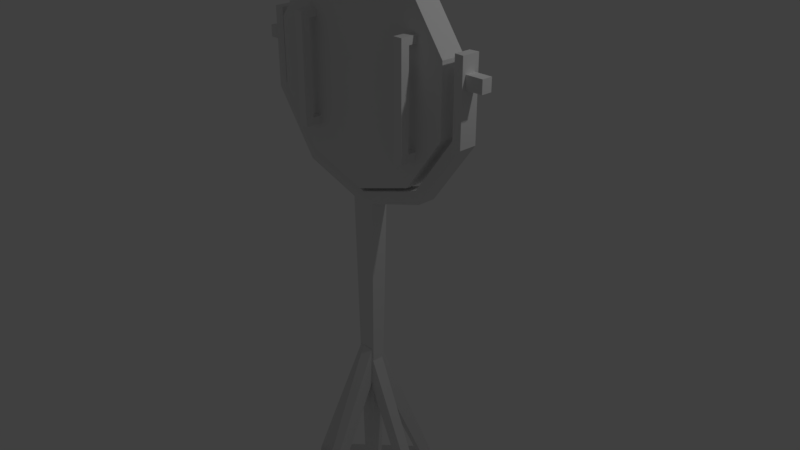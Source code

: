 # Source: LRAD.blend  (saved by Blender 2.79.0; exported with 4.5.12 LTS)
import bpy
from mathutils import Matrix  # noqa: F401  (used for matrix-valued properties, if any)

bpy.ops.wm.read_factory_settings(use_empty=True)
scene = bpy.context.scene
scene.name = 'Scene'

# ---- collections
col_collection_1 = bpy.data.collections.new('Collection 1'); scene.collection.children.link(col_collection_1)

# ---- world
world_world = bpy.data.worlds.new('World'); scene.world = world_world
world_world.color = (0.05088, 0.05088, 0.05088)
world_world.use_sun_shadow = False
world_world.sun_shadow_jitter_overblur = 0.0
world_world.cycles.sampling_method = 'MANUAL'

# ---- cameras
cam_camera = bpy.data.cameras.new('Camera')
cam_camera.clip_end = 100.0
cam_camera.lens = 35.0
cam_camera.sensor_width = 32.0
cam_camera.sensor_height = 18.0
cam_camera.ortho_scale = 7.314
cam_camera.dof.focus_distance = 0.0
cam_camera.dof.aperture_fstop = 128.0

# ---- lights
light_lamp = bpy.data.lights.new('Lamp', 'POINT')
light_lamp.transmission_factor = 0.0
light_lamp.cutoff_distance = 30.0
light_lamp.energy = 100.0
light_lamp.shadow_buffer_clip_start = 1.001
light_lamp.shadow_soft_size = 0.1
light_lamp.shadow_maximum_resolution = 0.006
light_lamp.use_absolute_resolution = True

# ---- meshes
me_circle = bpy.data.meshes.new('Circle')
me_circle.from_pydata([(-0.01229, -0.132, 0.9577), (-0.8582, -0.132, 1.233), (-1.381, -0.132, 1.952), (-1.381, -0.132, 2.842), (-0.8582, -0.132, 3.561), (-0.01229, -0.132, 3.836), (0.8336, -0.132, 3.561), (1.356, -0.132, 2.842), (1.356, -0.132, 1.952), (0.8336, -0.132, 1.233), (-0.01229, 0.115, 1.544), (-0.5137, 0.115, 1.707), (-0.8236, 0.115, 2.133), (-0.8236, 0.115, 2.66), (-0.5137, 0.115, 3.087), (-0.01229, 0.115, 3.25), (0.4891, 0.115, 3.087), (0.799, 0.115, 2.66), (0.799, 0.115, 2.133), (0.4891, 0.115, 1.707), (0.1003, -0.06269, -3.843), (-0.9745, -0.0912, 1.062), (-1.583, -0.01081, 2.483), (-1.583, -0.01081, 2.638), (1.481, -0.08194, 1.978), (1.481, -0.08194, 2.934), (-1.46, -0.08194, 2.934), (1.605, -0.04241, 2.73), (1.605, -0.04241, 2.564), (0.9957, -0.0912, 1.062), (-0.07267, -0.06269, -3.843), (-0.9745, 0.1486, 1.062), (-1.583, 0.06817, 2.483), (-1.583, 0.06817, 2.638), (-1.46, -0.08194, 1.978), (-0.8984, -0.08194, 1.205), (0.01062, -0.08194, 0.9094), (1.605, 0.09977, 2.73), (1.605, 0.09977, 2.564), (0.9957, 0.1486, 1.062), (0.9196, -0.08194, 1.205), (0.01062, 0.1393, 0.9094), (-0.8984, 0.1393, 1.205), (-1.46, 0.1393, 1.978), (-1.46, 0.1393, 2.934), (1.481, 0.1393, 2.934), (1.481, 0.1393, 1.978), (0.9196, 0.1393, 1.205), (-0.1556, -0.0912, 0.796), (0.1768, -0.0912, 0.796), (0.01062, -0.08194, 0.9093), (0.1768, 0.1486, 0.796), (-0.1556, 0.1486, 0.796), (0.01062, 0.1393, 0.9093), (0.1003, 0.06206, -3.843), (-0.07267, 0.06206, -3.843), (-0.8582, 0.1902, 1.233), (-0.01229, 0.1902, 0.9577), (-1.381, 0.1902, 1.952), (-1.381, 0.1902, 2.842), (-0.8582, 0.1902, 3.561), (-0.01229, 0.1902, 3.836), (0.8336, 0.1902, 3.561), (1.356, 0.1902, 2.842), (1.356, 0.1902, 1.952), (0.8336, 0.1902, 1.233), (-1.583, -0.0912, 2.936), (-1.583, -0.0912, 1.9), (-1.583, 0.1486, 2.936), (-1.583, 0.1486, 1.9), (-1.823, -0.01081, 2.638), (-1.823, -0.01081, 2.483), (-1.823, 0.06817, 2.638), (-1.823, 0.06817, 2.483), (1.605, -0.0912, 1.9), (1.605, -0.0912, 2.936), (1.605, 0.1486, 1.9), (1.605, 0.1486, 2.936), (1.836, -0.04241, 2.564), (1.836, -0.04241, 2.73), (1.836, 0.09977, 2.564), (1.836, 0.09977, 2.73), (-0.8358, -0.3581, 1.619), (-0.8358, -0.3581, 3.044), (-0.8358, -0.2473, 1.619), (-0.8358, -0.2473, 3.044), (-0.7136, -0.3581, 1.619), (-0.7136, -0.3581, 3.044), (-0.7136, -0.2473, 1.619), (-0.7136, -0.2473, 3.044), (-0.8358, -0.3581, 1.723), (-0.7136, -0.3581, 1.723), (-0.7136, -0.2473, 1.723), (-0.8358, -0.2473, 1.723), (-0.7136, -0.3581, 2.95), (-0.7136, -0.2473, 2.95), (-0.8358, -0.2473, 2.95), (-0.8358, -0.3581, 2.95), (-0.8358, -0.1112, 1.723), (-0.8358, -0.1112, 1.619), (-0.7136, -0.1112, 1.619), (-0.8358, -0.1112, 3.044), (-0.7136, -0.1112, 3.044), (-0.7136, -0.1112, 1.723), (-0.8358, -0.1112, 2.95), (-0.7136, -0.1112, 2.95), (0.8559, -0.3581, 1.619), (0.8559, -0.3581, 3.044), (0.8559, -0.2473, 1.619), (0.8559, -0.2473, 3.044), (0.9781, -0.3581, 1.619), (0.9781, -0.3581, 3.044), (0.9781, -0.2473, 1.619), (0.9781, -0.2473, 3.044), (0.8559, -0.3581, 1.723), (0.9781, -0.3581, 1.723), (0.9781, -0.2473, 1.723), (0.8559, -0.2473, 1.723), (0.9781, -0.3581, 2.95), (0.9781, -0.2473, 2.95), (0.8559, -0.2473, 2.95), (0.8559, -0.3581, 2.95), (0.8559, -0.1112, 1.723), (0.8559, -0.1112, 1.619), (0.9781, -0.1112, 1.619), (0.8559, -0.1112, 3.044), (0.9781, -0.1112, 3.044), (0.9781, -0.1112, 1.723), (0.8559, -0.1112, 2.95), (0.9781, -0.1112, 2.95), (0.06339, -0.08361, -1.551), (-0.09995, -0.08361, -1.387), (0.06339, 0.08299, -1.551), (0.06339, -0.08361, -1.387), (-0.09995, -0.08361, -1.551), (0.06339, 0.08299, -1.387), (1.126, -0.06269, -3.843), (-0.09995, 0.08299, -1.551), (-0.09995, 0.08299, -1.387), (-0.0541, -0.08198, -1.551), (-0.0541, 0.08136, -1.387), (0.1125, -0.08198, -1.551), (-0.0541, -0.08198, -1.387), (-0.0541, 0.08136, -1.551), (0.1125, -0.08198, -1.387), (-0.03862, -1.127, -3.843), (0.1125, 0.08136, -1.551), (0.1125, 0.08136, -1.387), (-0.9524, 0.06206, -3.843), (-1.143, 0.06206, -3.843), (-1.143, -0.06269, -3.843), (-0.9524, -0.06269, -3.843), (1.126, 0.06206, -3.843), (0.9447, 0.06206, -3.843), (0.9447, -0.06269, -3.843), (0.08613, 0.94, -3.843), (0.08613, 1.113, -3.843), (-0.03862, 1.113, -3.843), (-0.03862, 0.94, -3.843), (0.08613, -1.127, -3.843), (0.08613, -0.9396, -3.843), (-0.03862, -0.9396, -3.843), (0.1003, -0.06268, -3.995), (-0.07267, -0.06268, -3.995), (0.1003, 0.06207, -3.995), (-0.07267, 0.06207, -3.995), (1.126, -0.06268, -3.995), (-0.03862, -1.127, -3.995), (-0.9524, 0.06207, -3.996), (-1.143, 0.06207, -3.995), (-1.143, -0.06268, -3.995), (-0.9524, -0.06268, -3.996), (1.126, 0.06207, -3.995), (0.9448, 0.06207, -3.996), (0.9448, -0.06268, -3.996), (0.08613, 0.94, -3.996), (0.08613, 1.113, -3.995), (-0.03862, 1.113, -3.995), (-0.03862, 0.94, -3.996), (0.08613, -1.127, -3.995), (0.08613, -0.9396, -3.996), (-0.03862, -0.9396, -3.996)], [], [(2, 58, 56, 1), (9, 65, 64, 8), (6, 62, 61, 5), (3, 59, 58, 2), (0, 57, 65, 9), (7, 63, 62, 6), (4, 60, 59, 3), (1, 56, 57, 0), (8, 64, 63, 7), (5, 61, 60, 4), (1, 0, 9, 8, 7, 6, 5, 4, 3, 2), (11, 12, 13, 14, 15, 16, 17, 18, 19, 10), (67, 69, 31, 21), (29, 39, 76, 74), (40, 24, 46, 47), (23, 33, 72, 70), (31, 42, 41, 53, 52), (34, 35, 42, 43), (36, 40, 47, 41), (29, 40, 36, 50, 49), (27, 28, 78, 79), (26, 34, 43, 44), (24, 25, 45, 46), (35, 36, 41, 42), (149, 148, 168, 169), (68, 44, 43, 69), (77, 45, 25, 75), (75, 25, 24, 74), (21, 31, 52, 48), (74, 24, 40, 29), (21, 35, 34, 67), (49, 51, 39, 29), (67, 34, 26, 66), (76, 46, 45, 77), (51, 53, 41, 47, 39), (39, 47, 46, 76), (69, 43, 42, 31), (66, 26, 44, 68), (48, 49, 50), (51, 52, 53), (130, 151, 148, 132), (48, 50, 36, 35, 21), (48, 30, 20, 49), (49, 20, 54, 51), (51, 54, 55, 52), (11, 10, 57, 56), (12, 11, 56, 58), (13, 12, 58, 59), (14, 13, 59, 60), (15, 14, 60, 61), (16, 15, 61, 62), (17, 16, 62, 63), (18, 17, 63, 64), (19, 18, 64, 65), (10, 19, 65, 57), (23, 22, 67, 66), (32, 33, 68, 69), (22, 32, 69, 67), (33, 23, 66, 68), (70, 72, 73, 71), (33, 32, 73, 72), (32, 22, 71, 73), (22, 23, 70, 71), (28, 27, 75, 74), (37, 38, 76, 77), (38, 28, 74, 76), (27, 37, 77, 75), (78, 80, 81, 79), (37, 27, 79, 81), (38, 37, 81, 80), (28, 38, 80, 78), (97, 83, 85, 96), (95, 96, 104, 105), (95, 89, 87, 94), (94, 87, 83, 97), (84, 88, 86, 82), (89, 85, 83, 87), (92, 88, 100, 103), (92, 95, 94, 91), (91, 94, 97, 90), (90, 97, 96, 93), (82, 90, 93, 84), (93, 96, 95, 92), (86, 91, 90, 82), (88, 92, 91, 86), (104, 101, 102, 105), (99, 98, 103, 100), (88, 84, 99, 100), (93, 92, 103, 98), (96, 85, 101, 104), (85, 89, 102, 101), (84, 93, 98, 99), (89, 95, 105, 102), (121, 107, 109, 120), (119, 120, 128, 129), (119, 113, 111, 118), (118, 111, 107, 121), (108, 112, 110, 106), (113, 109, 107, 111), (116, 112, 124, 127), (116, 119, 118, 115), (115, 118, 121, 114), (114, 121, 120, 117), (106, 114, 117, 108), (117, 120, 119, 116), (110, 115, 114, 106), (112, 116, 115, 110), (128, 125, 126, 129), (123, 122, 127, 124), (112, 108, 123, 124), (117, 116, 127, 122), (120, 109, 125, 128), (109, 113, 126, 125), (108, 117, 122, 123), (113, 119, 129, 126), (137, 153, 154, 134), (131, 150, 151, 130), (48, 52, 55, 30), (141, 155, 156, 147), (134, 154, 136, 133), (135, 133, 136, 152), (134, 133, 135, 137), (135, 152, 153, 137), (131, 138, 149, 150), (132, 138, 131, 130), (139, 158, 155, 141), (146, 160, 161, 143), (140, 157, 158, 139), (143, 161, 145, 142), (144, 142, 145, 159), (143, 142, 144, 146), (144, 159, 160, 146), (140, 147, 156, 157), (141, 147, 140, 139), (30, 55, 165, 163), (136, 154, 174, 166), (155, 158, 178, 175), (152, 136, 166, 172), (132, 148, 149, 138), (164, 162, 163, 165), (168, 171, 170, 169), (174, 173, 172, 166), (175, 178, 177, 176), (181, 180, 179, 167), (20, 30, 163, 162), (158, 157, 177, 178), (148, 151, 171, 168), (157, 156, 176, 177), (151, 150, 170, 171), (54, 20, 162, 164), (161, 160, 180, 181), (150, 149, 169, 170), (160, 159, 179, 180), (55, 54, 164, 165), (145, 161, 181, 167), (154, 153, 173, 174), (159, 145, 167, 179), (153, 152, 172, 173), (156, 155, 175, 176), (156, 176, 172, 152), (155, 153, 173, 175), (149, 157, 177, 169), (145, 150, 170, 167), (136, 159, 179, 166), (171, 181, 161, 151), (154, 160, 180, 174), (158, 178, 168, 148), (153, 155, 156, 152), (160, 154, 136, 159), (151, 161, 145, 150), (149, 157, 158, 148)])
me_circle.use_remesh_preserve_volume = False
me_circle.use_remesh_preserve_attributes = False
me_circle.use_mirror_vertex_groups = False
me_circle.update()

# ---- objects
ob_circle = bpy.data.objects.new('Circle', me_circle)
ob_lamp = bpy.data.objects.new('Lamp', light_lamp)
ob_camera = bpy.data.objects.new('Camera', cam_camera)

# ---- transforms, parenting, visibility, modifiers, constraints
ob_circle.location = (0.0, 0.0, 0.0)
ob_circle.lineart.crease_threshold = 0.0
ob_lamp.location = (4.076, 1.005, 5.904)
ob_lamp.rotation_euler = (0.6503, 0.05522, 1.866)
ob_lamp.lock_rotations_4d = False
ob_lamp.empty_display_type = 'ARROWS'
ob_lamp.color = (0.0, 0.0, 0.0, 0.0)
ob_lamp.lineart.crease_threshold = 0.0
ob_camera.location = (7.481, -6.508, 5.344)
ob_camera.rotation_euler = (1.109, 0.0, 0.8149)
ob_camera.lock_rotations_4d = False
ob_camera.empty_display_type = 'ARROWS'
ob_camera.color = (0.0, 0.0, 0.0, 0.0)
ob_camera.display_type = 'WIRE'
ob_camera.lineart.crease_threshold = 0.0

# ---- collection membership
col_collection_1.objects.link(ob_circle)
col_collection_1.objects.link(ob_lamp)
col_collection_1.objects.link(ob_camera)

# ---- scene / render settings (as saved in the file)
scene.camera = ob_camera
scene.frame_start = 1; scene.frame_end = 250; scene.frame_set(1)
scene.render.engine = 'BLENDER_EEVEE_NEXT'
scene.render.resolution_percentage = 50
scene.render.dither_intensity = 0.0
scene.cycles.use_denoising = False
scene.cycles.samples = 128
scene.cycles.sampling_pattern = 'TABULATED_SOBOL'
scene.cycles.use_adaptive_sampling = False
scene.cycles.use_light_tree = False
scene.cycles.blur_glossy = 0.0
scene.cycles.sample_clamp_indirect = 0.0
scene.view_settings.view_transform = 'Standard'
bpy.context.view_layer.update()
